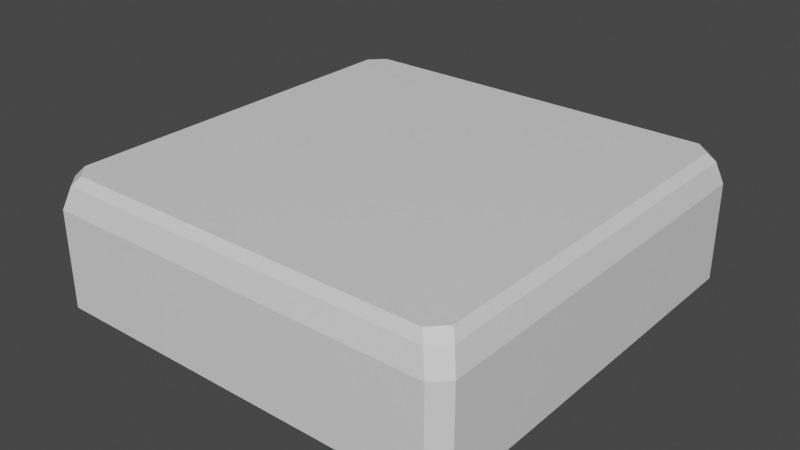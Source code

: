 # Source: tile.blend  (saved by Blender 2.81.16; exported with 4.5.12 LTS)
import bpy
from mathutils import Matrix  # noqa: F401  (used for matrix-valued properties, if any)

bpy.ops.wm.read_factory_settings(use_empty=True)
scene = bpy.context.scene
scene.name = 'Scene'

# ---- collections
col_collection = bpy.data.collections.new('Collection'); scene.collection.children.link(col_collection)

# ---- materials (node trees are filled in below, after node groups)
mat_material = bpy.data.materials.new('Material')
mat_material.alpha_threshold = 0.0
mat_material.use_transparent_shadow = False
mat_material.line_color = (0.0, 0.0, 0.0, 1.0)

# ---- material node trees
mat_material.use_nodes = True; mat_material.node_tree.nodes.clear()
_N = mat_material.node_tree.nodes; _L = mat_material.node_tree.links
n0 = _N.new('ShaderNodeOutputMaterial'); n0.name = 'Material Output'; n0.location = (300, 300)
n1 = _N.new('ShaderNodeBsdfPrincipled'); n1.name = 'Principled BSDF'; n1.location = (10, 300)
n1.distribution = 'GGX'
n1.subsurface_method = 'BURLEY'
n1.inputs[2].default_value = 0.4
n1.inputs[3].default_value = 1.45
n1.inputs[27].default_value = (0.0, 0.0, 0.0, 1.0)
n1.inputs[28].default_value = 1.0
_L.new(n1.outputs[0], n0.inputs[0])
n0.is_active_output = True

# ---- world
world_world = bpy.data.worlds.new('World'); scene.world = world_world
world_world.use_nodes = True; world_world.node_tree.nodes.clear()
_N = world_world.node_tree.nodes; _L = world_world.node_tree.links
n0 = _N.new('ShaderNodeOutputWorld'); n0.name = 'World Output'; n0.location = (300, 300)
n1 = _N.new('ShaderNodeBackground'); n1.name = 'Background'; n1.location = (10, 300)
n1.inputs[0].default_value = (0.05088, 0.05088, 0.05088, 1.0)
_L.new(n1.outputs[0], n0.inputs[0])
n0.is_active_output = True
world_world.color = (0.05088, 0.05088, 0.05088)
world_world.use_sun_shadow = False
world_world.sun_shadow_jitter_overblur = 0.0

# ---- meshes
me_cube = bpy.data.meshes.new('Cube')
me_cube.from_pydata([(0.4472, 3.068e-08, -0.48), (0.48, 2.351e-08, -0.4472), (0.45, 0.29, -0.4167), (0.4167, 0.29, -0.45), (0.4471, 0.22, -0.48), (0.48, 0.22, -0.4471), (0.465, 0.27, -0.4319), (0.4319, 0.27, -0.465), (0.48, -8.312e-08, 0.4472), (0.4472, -9.028e-08, 0.48), (0.4167, 0.29, 0.45), (0.45, 0.29, 0.4167), (0.48, 0.22, 0.4471), (0.4471, 0.22, 0.48), (0.465, 0.27, 0.4319), (0.4319, 0.27, 0.465), (-0.4472, -9.028e-08, 0.48), (-0.48, -8.312e-08, 0.4472), (-0.45, 0.29, 0.4167), (-0.4167, 0.29, 0.45), (-0.4471, 0.22, 0.48), (-0.48, 0.22, 0.4471), (-0.465, 0.27, 0.4319), (-0.4319, 0.27, 0.465), (-0.48, 2.351e-08, -0.4472), (-0.4472, 3.068e-08, -0.48), (-0.4167, 0.29, -0.45), (-0.45, 0.29, -0.4167), (-0.48, 0.22, -0.4471), (-0.4471, 0.22, -0.48), (-0.465, 0.27, -0.4319), (-0.4319, 0.27, -0.465)], [], [(18, 27, 30, 22), (8, 1, 5, 12), (15, 23, 20, 13), (22, 30, 28, 21), (6, 14, 12, 5), (2, 11, 14, 6), (31, 7, 4, 29), (10, 19, 23, 15), (0, 4, 5, 1), (7, 3, 2, 6), (4, 7, 6, 5), (0, 25, 29, 4), (13, 9, 8, 12), (15, 13, 12, 14), (10, 15, 14, 11), (26, 3, 7, 31), (16, 20, 21, 17), (23, 19, 18, 22), (20, 23, 22, 21), (16, 9, 13, 20), (29, 25, 24, 28), (31, 29, 28, 30), (26, 31, 30, 27), (21, 28, 24, 17), (10, 11, 2), (2, 3, 10), (27, 18, 26), (18, 19, 26), (19, 10, 26), (26, 10, 3), (0, 1, 8), (8, 9, 0), (0, 9, 25), (9, 16, 25), (24, 25, 17), (17, 25, 16)])
_uv = me_cube.uv_layers.new(name='UVMap')
_uv.uv.foreach_set('vector', [0.4003, 0.9875, 0.5997, 0.9875, 0.6057, 0.9937, 0.3943, 0.9938, 0.3882, 0.5, 0.6118, 0.5, 0.6118, 0.75, 0.3882, 0.75, 0.3813, 0.7693, 0.3813, 0.9807, 0.375, 0.9868, 0.375, 0.7632, 0.3943, 0.9938, 0.6057, 0.9937, 0.6118, 1.0, 0.3882, 1.0, 0.6057, 0.7563, 0.3943, 0.7563, 0.3882, 0.75, 0.6118, 0.75, 0.5997, 0.7625, 0.4003, 0.7625, 0.3943, 0.7563, 0.6057, 0.7563, 0.6187, 0.9807, 0.6187, 0.7693, 0.625, 0.7632, 0.625, 0.9868, 0.3875, 0.7753, 0.3875, 0.9747, 0.3813, 0.9807, 0.3813, 0.7693, 0.6382, 0.5, 0.6382, 0.75, 0.6118, 0.75, 0.6118, 0.5, 0.6188, 0.7693, 0.6125, 0.7753, 0.5997, 0.7625, 0.6057, 0.7563, 0.625, 0.7632, 0.6187, 0.7693, 0.6057, 0.7563, 0.6118, 0.75, 0.6382, 0.5, 0.8618, 0.5, 0.8618, 0.75, 0.6382, 0.75, 0.3618, 0.75, 0.3618, 0.5, 0.3882, 0.5, 0.3882, 0.75, 0.3813, 0.7693, 0.375, 0.7632, 0.3882, 0.75, 0.3943, 0.7563, 0.3875, 0.7753, 0.3813, 0.7693, 0.3943, 0.7563, 0.4003, 0.7625, 0.6125, 0.9747, 0.6125, 0.7753, 0.6188, 0.7693, 0.6187, 0.9807, 0.1382, 0.5, 0.1382, 0.75, 0.125, 0.75, 0.125, 0.5, 0.3813, 0.9807, 0.3875, 0.9747, 0.4003, 0.9875, 0.3943, 0.9938, 0.375, 0.9868, 0.3813, 0.9807, 0.3943, 0.9938, 0.3882, 1.0, 0.1382, 0.5, 0.3618, 0.5, 0.3618, 0.75, 0.1382, 0.75, 0.8618, 0.75, 0.8618, 0.5, 0.875, 0.5, 0.875, 0.75, 0.6187, 0.9807, 0.625, 0.9868, 0.6118, 1.0, 0.6057, 0.9937, 0.6125, 0.9747, 0.6187, 0.9807, 0.6057, 0.9937, 0.5997, 0.9875, 0.3882, 0.0, 0.6118, 0.0, 0.6118, 0.25, 0.3882, 0.25, 0.3875, 0.7753, 0.4003, 0.7625, 0.5997, 0.7625, 0.5997, 0.7625, 0.6125, 0.7753, 0.3875, 0.7753, 0.5997, 0.9875, 0.4003, 0.9875, 0.6125, 0.9747, 0.4003, 0.9875, 0.3875, 0.9747, 0.6125, 0.9747, 0.3875, 0.9747, 0.3875, 0.7753, 0.6125, 0.9747, 0.6125, 0.9747, 0.3875, 0.7753, 0.6125, 0.7753, 0.6382, 0.5, 0.6118, 0.5, 0.3882, 0.5, 0.3882, 0.5, 0.3618, 0.5, 0.6382, 0.5, 0.6382, 0.5, 0.3618, 0.5, 0.8618, 0.5, 0.3618, 0.5, 0.1382, 0.5, 0.8618, 0.5, 0.6118, 0.25, 0.8618, 0.5, 0.3882, 0.25, 0.3882, 0.25, 0.8618, 0.5, 0.1382, 0.5])
me_cube.materials.append(mat_material)
me_cube.use_remesh_preserve_volume = False
me_cube.use_remesh_preserve_attributes = False
me_cube.use_mirror_vertex_groups = False
me_cube.update()

# ---- objects
ob_tile = bpy.data.objects.new('tile', me_cube)

# ---- transforms, parenting, visibility, modifiers, constraints
ob_tile.location = (0.0, 0.0, 0.0)
ob_tile.rotation_euler = (1.571, 0.0, 0.0)
ob_tile.lock_rotations_4d = False
ob_tile.empty_display_type = 'ARROWS'
ob_tile.lineart.crease_threshold = 0.0

# ---- collection membership
col_collection.objects.link(ob_tile)

# ---- scene / render settings (as saved in the file)
scene.frame_start = 1; scene.frame_end = 250; scene.frame_set(1)
scene.render.engine = 'BLENDER_EEVEE_NEXT'
scene.cycles.use_denoising = False
scene.cycles.samples = 128
scene.cycles.sampling_pattern = 'TABULATED_SOBOL'
scene.cycles.use_adaptive_sampling = False
scene.cycles.use_light_tree = False
scene.view_settings.view_transform = 'Filmic'
bpy.context.view_layer.update()

# ---- added for rendering (the .blend has no active camera and no usable light): camera, sun
cam_auto = bpy.data.cameras.new('AutoCamera')
cam_auto.lens = 50.0
cam_auto.sensor_width = 36.0
cam_auto.clip_end = 1000.0
ob_auto_camera = bpy.data.objects.new('AutoCamera', cam_auto)
scene.collection.objects.link(ob_auto_camera)
ob_auto_camera.location = (1.28446, -1.54136, 1.17257)
ob_auto_camera.rotation_euler = (1.09748, -7.21219e-08, 0.694738)
scene.camera = ob_auto_camera
light_auto_sun = bpy.data.lights.new('AutoSun', 'SUN')
light_auto_sun.energy = 3.0
light_auto_sun.angle = 0.0523599
ob_auto_sun = bpy.data.objects.new('AutoSun', light_auto_sun)
scene.collection.objects.link(ob_auto_sun)
ob_auto_sun.rotation_euler = (0.872665, 0.174533, 0.523599)
bpy.context.view_layer.update()
